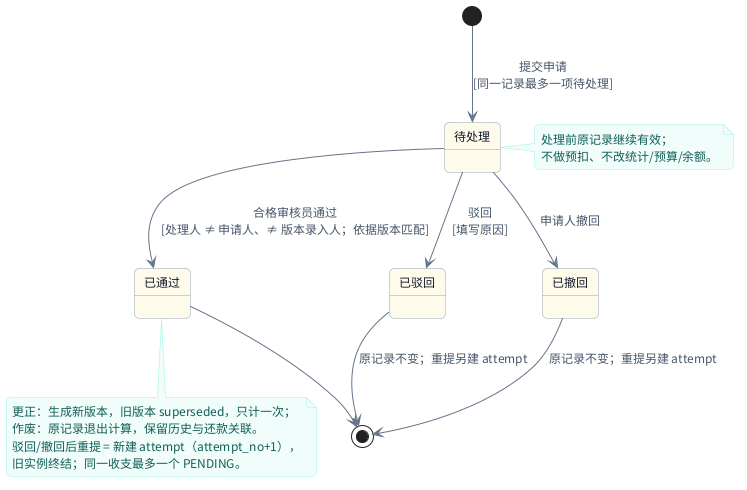

The diagram above was rendered by PlantUML. Its source (embedded in the PNG):
@startuml UML状态图_更正申请
' 更正/作废申请状态机（初稿）
skinparam backgroundColor #FFFFFF
skinparam defaultFontName "Noto Sans CJK SC"
skinparam defaultFontSize 12
skinparam shadowing false
skinparam roundcorner 10
skinparam ArrowColor #64748B
skinparam ArrowFontColor #475569
skinparam stateBorderColor #94A3B8
skinparam stateBackgroundColor #FFFBEB
skinparam stateFontColor #0F172A
skinparam noteBackgroundColor #F0FDFA
skinparam noteBorderColor #99F6E4
skinparam noteFontColor #115E59

state "待处理" as Pending
state "已通过" as Approved
state "已驳回" as Rejected
state "已撤回" as Withdrawn

[*] --> Pending : 提交申请\n[同一记录最多一项待处理]
Pending --> Approved : 合格审核员通过\n[处理人 ≠ 申请人、≠ 版本录入人；依据版本匹配]
Pending --> Rejected : 驳回\n[填写原因]
Pending --> Withdrawn : 申请人撤回
Approved --> [*]
Rejected --> [*] : 原记录不变；重提另建 attempt
Withdrawn --> [*] : 原记录不变；重提另建 attempt

note right of Pending
  处理前原记录继续有效；
  不做预扣、不改统计/预算/余额。
end note
note bottom of Approved
  更正：生成新版本，旧版本 superseded，只计一次；
  作废：原记录退出计算，保留历史与还款关联。
  驳回/撤回后重提 = 新建 attempt（attempt_no+1），
  旧实例终结；同一收支最多一个 PENDING。
end note
@enduml